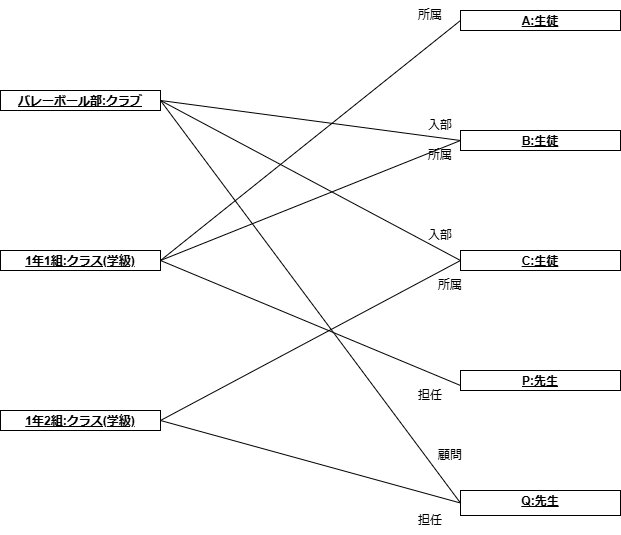

The diagram above was exported from draw.io. Its source (the exported page's mxGraphModel, read from the mxfile embedded in the PNG):
<mxGraphModel dx="1242" dy="569" grid="1" gridSize="10" guides="1" tooltips="1" connect="1" arrows="1" fold="1" page="1" pageScale="1" pageWidth="827" pageHeight="1169" math="0" shadow="0">
  <root>
    <mxCell id="0" />
    <mxCell id="1" parent="0" />
    <mxCell id="3dCf0ugigEPTsWAq5QCp-38" value="&lt;p style=&quot;margin:0px;margin-top:4px;text-align:center;text-decoration:underline;&quot;&gt;&lt;b&gt;1年1組:クラス(学級)&lt;/b&gt;&lt;/p&gt;&lt;p style=&quot;margin:0px;margin-left:8px;&quot;&gt;&lt;br&gt;&lt;/p&gt;" style="verticalAlign=top;align=left;overflow=fill;html=1;whiteSpace=wrap;" parent="1" vertex="1">
      <mxGeometry x="110" y="300" width="160" height="20" as="geometry" />
    </mxCell>
    <mxCell id="3dCf0ugigEPTsWAq5QCp-43" value="&lt;p style=&quot;margin:0px;margin-top:4px;text-align:center;text-decoration:underline;&quot;&gt;&lt;b&gt;P:先生&lt;/b&gt;&lt;/p&gt;&lt;p style=&quot;margin:0px;margin-left:8px;&quot;&gt;&lt;br&gt;&lt;/p&gt;" style="verticalAlign=top;align=left;overflow=fill;html=1;whiteSpace=wrap;" parent="1" vertex="1">
      <mxGeometry x="570" y="420" width="160" height="20" as="geometry" />
    </mxCell>
    <mxCell id="3dCf0ugigEPTsWAq5QCp-46" value="&lt;p style=&quot;margin:0px;margin-top:4px;text-align:center;text-decoration:underline;&quot;&gt;&lt;b&gt;A:生徒&lt;/b&gt;&lt;/p&gt;" style="verticalAlign=top;align=left;overflow=fill;html=1;whiteSpace=wrap;" parent="1" vertex="1">
      <mxGeometry x="570" y="60" width="160" height="20" as="geometry" />
    </mxCell>
    <mxCell id="3dCf0ugigEPTsWAq5QCp-47" value="&lt;p style=&quot;margin:0px;margin-top:4px;text-align:center;text-decoration:underline;&quot;&gt;&lt;b&gt;バレーボール部:クラブ&lt;/b&gt;&lt;/p&gt;" style="verticalAlign=top;align=left;overflow=fill;html=1;whiteSpace=wrap;" parent="1" vertex="1">
      <mxGeometry x="110" y="140" width="160" height="20" as="geometry" />
    </mxCell>
    <mxCell id="3dCf0ugigEPTsWAq5QCp-48" value="&lt;p style=&quot;margin:0px;margin-top:4px;text-align:center;text-decoration:underline;&quot;&gt;&lt;b&gt;Q:先生&lt;/b&gt;&lt;/p&gt;&lt;p style=&quot;margin:0px;margin-left:8px;&quot;&gt;&lt;br&gt;&lt;/p&gt;" style="verticalAlign=top;align=left;overflow=fill;html=1;whiteSpace=wrap;" parent="1" vertex="1">
      <mxGeometry x="570" y="540" width="160" height="25" as="geometry" />
    </mxCell>
    <mxCell id="3dCf0ugigEPTsWAq5QCp-49" value="&lt;p style=&quot;margin:0px;margin-top:4px;text-align:center;text-decoration:underline;&quot;&gt;&lt;b&gt;1年2組:クラス(学級)&lt;/b&gt;&lt;/p&gt;&lt;p style=&quot;margin:0px;margin-left:8px;&quot;&gt;&lt;br&gt;&lt;/p&gt;" style="verticalAlign=top;align=left;overflow=fill;html=1;whiteSpace=wrap;" parent="1" vertex="1">
      <mxGeometry x="110" y="460" width="160" height="20" as="geometry" />
    </mxCell>
    <mxCell id="3dCf0ugigEPTsWAq5QCp-50" value="&lt;p style=&quot;margin:0px;margin-top:4px;text-align:center;text-decoration:underline;&quot;&gt;&lt;b&gt;C:生徒&lt;/b&gt;&lt;/p&gt;&lt;p style=&quot;margin:0px;margin-left:8px;&quot;&gt;&lt;br&gt;&lt;/p&gt;" style="verticalAlign=top;align=left;overflow=fill;html=1;whiteSpace=wrap;" parent="1" vertex="1">
      <mxGeometry x="570" y="300" width="160" height="20" as="geometry" />
    </mxCell>
    <mxCell id="3dCf0ugigEPTsWAq5QCp-51" value="&lt;p style=&quot;margin:0px;margin-top:4px;text-align:center;text-decoration:underline;&quot;&gt;&lt;b&gt;B:生徒&lt;/b&gt;&lt;/p&gt;&lt;p style=&quot;margin:0px;margin-left:8px;&quot;&gt;&lt;br&gt;&lt;/p&gt;" style="verticalAlign=top;align=left;overflow=fill;html=1;whiteSpace=wrap;" parent="1" vertex="1">
      <mxGeometry x="570" y="180" width="160" height="20" as="geometry" />
    </mxCell>
    <mxCell id="3dCf0ugigEPTsWAq5QCp-56" value="" style="endArrow=none;html=1;rounded=0;entryX=0;entryY=0.5;entryDx=0;entryDy=0;exitX=1;exitY=0.5;exitDx=0;exitDy=0;" parent="1" source="3dCf0ugigEPTsWAq5QCp-38" target="3dCf0ugigEPTsWAq5QCp-46" edge="1">
      <mxGeometry width="50" height="50" relative="1" as="geometry">
        <mxPoint x="360" y="350" as="sourcePoint" />
        <mxPoint x="500" y="70" as="targetPoint" />
      </mxGeometry>
    </mxCell>
    <mxCell id="3dCf0ugigEPTsWAq5QCp-57" value="" style="endArrow=none;html=1;rounded=0;entryX=0;entryY=0.5;entryDx=0;entryDy=0;" parent="1" target="3dCf0ugigEPTsWAq5QCp-51" edge="1">
      <mxGeometry width="50" height="50" relative="1" as="geometry">
        <mxPoint x="270" y="310" as="sourcePoint" />
        <mxPoint x="410" y="200" as="targetPoint" />
      </mxGeometry>
    </mxCell>
    <mxCell id="3dCf0ugigEPTsWAq5QCp-61" value="" style="endArrow=none;html=1;rounded=0;entryX=0;entryY=0.5;entryDx=0;entryDy=0;exitX=1;exitY=0.5;exitDx=0;exitDy=0;" parent="1" source="3dCf0ugigEPTsWAq5QCp-47" target="3dCf0ugigEPTsWAq5QCp-51" edge="1">
      <mxGeometry width="50" height="50" relative="1" as="geometry">
        <mxPoint x="360" y="350" as="sourcePoint" />
        <mxPoint x="500" y="280" as="targetPoint" />
      </mxGeometry>
    </mxCell>
    <mxCell id="3dCf0ugigEPTsWAq5QCp-62" value="" style="endArrow=none;html=1;rounded=0;entryX=0;entryY=0.5;entryDx=0;entryDy=0;exitX=1;exitY=0.5;exitDx=0;exitDy=0;" parent="1" source="3dCf0ugigEPTsWAq5QCp-49" target="3dCf0ugigEPTsWAq5QCp-50" edge="1">
      <mxGeometry width="50" height="50" relative="1" as="geometry">
        <mxPoint x="360" y="350" as="sourcePoint" />
        <mxPoint x="410" y="300" as="targetPoint" />
      </mxGeometry>
    </mxCell>
    <mxCell id="3dCf0ugigEPTsWAq5QCp-63" value="" style="endArrow=none;html=1;rounded=0;entryX=0;entryY=0.5;entryDx=0;entryDy=0;" parent="1" target="3dCf0ugigEPTsWAq5QCp-50" edge="1">
      <mxGeometry width="50" height="50" relative="1" as="geometry">
        <mxPoint x="270" y="150" as="sourcePoint" />
        <mxPoint x="410" y="300" as="targetPoint" />
      </mxGeometry>
    </mxCell>
    <mxCell id="3dCf0ugigEPTsWAq5QCp-64" value="" style="endArrow=none;html=1;rounded=0;entryX=0;entryY=0.75;entryDx=0;entryDy=0;exitX=1;exitY=0.5;exitDx=0;exitDy=0;" parent="1" source="3dCf0ugigEPTsWAq5QCp-38" target="3dCf0ugigEPTsWAq5QCp-43" edge="1">
      <mxGeometry width="50" height="50" relative="1" as="geometry">
        <mxPoint x="360" y="350" as="sourcePoint" />
        <mxPoint x="410" y="300" as="targetPoint" />
      </mxGeometry>
    </mxCell>
    <mxCell id="3dCf0ugigEPTsWAq5QCp-65" value="" style="endArrow=none;html=1;rounded=0;entryX=0;entryY=0.5;entryDx=0;entryDy=0;exitX=1;exitY=0.5;exitDx=0;exitDy=0;" parent="1" source="3dCf0ugigEPTsWAq5QCp-49" target="3dCf0ugigEPTsWAq5QCp-48" edge="1">
      <mxGeometry width="50" height="50" relative="1" as="geometry">
        <mxPoint x="360" y="350" as="sourcePoint" />
        <mxPoint x="410" y="300" as="targetPoint" />
      </mxGeometry>
    </mxCell>
    <mxCell id="3dCf0ugigEPTsWAq5QCp-66" value="" style="endArrow=none;html=1;rounded=0;entryX=0;entryY=0.5;entryDx=0;entryDy=0;exitX=1;exitY=0.5;exitDx=0;exitDy=0;" parent="1" source="3dCf0ugigEPTsWAq5QCp-47" target="3dCf0ugigEPTsWAq5QCp-48" edge="1">
      <mxGeometry width="50" height="50" relative="1" as="geometry">
        <mxPoint x="360" y="350" as="sourcePoint" />
        <mxPoint x="410" y="300" as="targetPoint" />
      </mxGeometry>
    </mxCell>
    <mxCell id="3dCf0ugigEPTsWAq5QCp-67" value="担任&lt;span style=&quot;color: rgba(0, 0, 0, 0); font-family: monospace; font-size: 0px; text-align: start; text-wrap: nowrap;&quot;&gt;%3CmxGraphModel%3E%3Croot%3E%3CmxCell%20id%3D%220%22%2F%3E%3CmxCell%20id%3D%221%22%20parent%3D%220%22%2F%3E%3CmxCell%20id%3D%222%22%20value%3D%22%22%20style%3D%22edgeStyle%3DorthogonalEdgeStyle%3Brounded%3D0%3BorthogonalLoop%3D1%3BjettySize%3Dauto%3Bhtml%3D1%3B%22%20edge%3D%221%22%20parent%3D%221%22%3E%3CmxGeometry%20relative%3D%221%22%20as%3D%22geometry%22%3E%3CmxPoint%20x%3D%22680%22%20y%3D%22250%22%20as%3D%22sourcePoint%22%2F%3E%3CmxPoint%20x%3D%22680%22%20y%3D%22290%22%20as%3D%22targetPoint%22%2F%3E%3C%2FmxGeometry%3E%3C%2FmxCell%3E%3C%2Froot%3E%3C%2FmxGraphModel%3E&lt;/span&gt;" style="text;html=1;align=center;verticalAlign=middle;whiteSpace=wrap;rounded=0;" parent="1" vertex="1">
      <mxGeometry x="510" y="555" width="60" height="30" as="geometry" />
    </mxCell>
    <mxCell id="3dCf0ugigEPTsWAq5QCp-68" value="担任&lt;span style=&quot;color: rgba(0, 0, 0, 0); font-family: monospace; font-size: 0px; text-align: start; text-wrap: nowrap;&quot;&gt;%3CmxGraphModel%3E%3Croot%3E%3CmxCell%20id%3D%220%22%2F%3E%3CmxCell%20id%3D%221%22%20parent%3D%220%22%2F%3E%3CmxCell%20id%3D%222%22%20value%3D%22%22%20style%3D%22edgeStyle%3DorthogonalEdgeStyle%3Brounded%3D0%3BorthogonalLoop%3D1%3BjettySize%3Dauto%3Bhtml%3D1%3B%22%20edge%3D%221%22%20parent%3D%221%22%3E%3CmxGeometry%20relative%3D%221%22%20as%3D%22geometry%22%3E%3CmxPoint%20x%3D%22680%22%20y%3D%22250%22%20as%3D%22sourcePoint%22%2F%3E%3CmxPoint%20x%3D%22680%22%20y%3D%22290%22%20as%3D%22targetPoint%22%2F%3E%3C%2FmxGeometry%3E%3C%2FmxCell%3E%3C%2Froot%3E%3C%2FmxGraphModel%3E&lt;/span&gt;" style="text;html=1;align=center;verticalAlign=middle;whiteSpace=wrap;rounded=0;" parent="1" vertex="1">
      <mxGeometry x="510" y="430" width="60" height="30" as="geometry" />
    </mxCell>
    <mxCell id="3dCf0ugigEPTsWAq5QCp-69" value="顧問" style="text;html=1;align=center;verticalAlign=middle;whiteSpace=wrap;rounded=0;" parent="1" vertex="1">
      <mxGeometry x="530" y="490" width="60" height="30" as="geometry" />
    </mxCell>
    <mxCell id="3dCf0ugigEPTsWAq5QCp-70" value="入&lt;span style=&quot;color: rgba(0, 0, 0, 0); font-family: monospace; font-size: 0px; text-align: start; text-wrap: nowrap;&quot;&gt;%3CmxGraphModel%3E%3Croot%3E%3CmxCell%20id%3D%220%22%2F%3E%3CmxCell%20id%3D%221%22%20parent%3D%220%22%2F%3E%3CmxCell%20id%3D%222%22%20value%3D%22%E6%8B%85%E4%BB%BB%26lt%3Bspan%20style%3D%26quot%3Bcolor%3A%20rgba(0%2C%200%2C%200%2C%200)%3B%20font-family%3A%20monospace%3B%20font-size%3A%200px%3B%20text-align%3A%20start%3B%20text-wrap%3A%20nowrap%3B%26quot%3B%26gt%3B%253CmxGraphModel%253E%253Croot%253E%253CmxCell%2520id%253D%25220%2522%252F%253E%253CmxCell%2520id%253D%25221%2522%2520parent%253D%25220%2522%252F%253E%253CmxCell%2520id%253D%25222%2522%2520value%253D%2522%2522%2520style%253D%2522edgeStyle%253DorthogonalEdgeStyle%253Brounded%253D0%253BorthogonalLoop%253D1%253BjettySize%253Dauto%253Bhtml%253D1%253B%2522%2520edge%253D%25221%2522%2520parent%253D%25221%2522%253E%253CmxGeometry%2520relative%253D%25221%2522%2520as%253D%2522geometry%2522%253E%253CmxPoint%2520x%253D%2522680%2522%2520y%253D%2522250%2522%2520as%253D%2522sourcePoint%2522%252F%253E%253CmxPoint%2520x%253D%2522680%2522%2520y%253D%2522290%2522%2520as%253D%2522targetPoint%2522%252F%253E%253C%252FmxGeometry%253E%253C%252FmxCell%253E%253C%252Froot%253E%253C%252FmxGraphModel%253E%26lt%3B%2Fspan%26gt%3B%22%20style%3D%22text%3Bhtml%3D1%3Balign%3Dcenter%3BverticalAlign%3Dmiddle%3BwhiteSpace%3Dwrap%3Brounded%3D0%3B%22%20vertex%3D%221%22%20parent%3D%221%22%3E%3CmxGeometry%20x%3D%22510%22%20y%3D%22555%22%20width%3D%2260%22%20height%3D%2230%22%20as%3D%22geometry%22%2F%3E%3C%2FmxCell%3E%3C%2Froot%3E%3C%2FmxGraphModel%3E&lt;/span&gt;部&lt;span style=&quot;color: rgba(0, 0, 0, 0); font-family: monospace; font-size: 0px; text-align: start; text-wrap: nowrap;&quot;&gt;%3CmxGraphModel%3E%3Croot%3E%3CmxCell%20id%3D%220%22%2F%3E%3CmxCell%20id%3D%221%22%20parent%3D%220%22%2F%3E%3CmxCell%20id%3D%222%22%20value%3D%22%E6%8B%85%E4%BB%BB%26lt%3Bspan%20style%3D%26quot%3Bcolor%3A%20rgba(0%2C%200%2C%200%2C%200)%3B%20font-family%3A%20monospace%3B%20font-size%3A%200px%3B%20text-align%3A%20start%3B%20text-wrap%3A%20nowrap%3B%26quot%3B%26gt%3B%253CmxGraphModel%253E%253Croot%253E%253CmxCell%2520id%253D%25220%2522%252F%253E%253CmxCell%2520id%253D%25221%2522%2520parent%253D%25220%2522%252F%253E%253CmxCell%2520id%253D%25222%2522%2520value%253D%2522%2522%2520style%253D%2522edgeStyle%253DorthogonalEdgeStyle%253Brounded%253D0%253BorthogonalLoop%253D1%253BjettySize%253Dauto%253Bhtml%253D1%253B%2522%2520edge%253D%25221%2522%2520parent%253D%25221%2522%253E%253CmxGeometry%2520relative%253D%25221%2522%2520as%253D%2522geometry%2522%253E%253CmxPoint%2520x%253D%2522680%2522%2520y%253D%2522250%2522%2520as%253D%2522sourcePoint%2522%252F%253E%253CmxPoint%2520x%253D%2522680%2522%2520y%253D%2522290%2522%2520as%253D%2522targetPoint%2522%252F%253E%253C%252FmxGeometry%253E%253C%252FmxCell%253E%253C%252Froot%253E%253C%252FmxGraphModel%253E%26lt%3B%2Fspan%26gt%3B%22%20style%3D%22text%3Bhtml%3D1%3Balign%3Dcenter%3BverticalAlign%3Dmiddle%3BwhiteSpace%3Dwrap%3Brounded%3D0%3B%22%20vertex%3D%221%22%20parent%3D%221%22%3E%3CmxGeometry%20x%3D%22510%22%20y%3D%22555%22%20width%3D%2260%22%20height%3D%2230%22%20as%3D%22geometry%22%2F%3E%3C%2FmxCell%3E%3C%2Froot%3E%3C%2FmxGraphModel%3E&lt;/span&gt;" style="text;html=1;align=center;verticalAlign=middle;whiteSpace=wrap;rounded=0;" parent="1" vertex="1">
      <mxGeometry x="520" y="160" width="60" height="30" as="geometry" />
    </mxCell>
    <mxCell id="3dCf0ugigEPTsWAq5QCp-71" value="入&lt;span style=&quot;color: rgba(0, 0, 0, 0); font-family: monospace; font-size: 0px; text-align: start; text-wrap: nowrap;&quot;&gt;%3CmxGraphModel%3E%3Croot%3E%3CmxCell%20id%3D%220%22%2F%3E%3CmxCell%20id%3D%221%22%20parent%3D%220%22%2F%3E%3CmxCell%20id%3D%222%22%20value%3D%22%E6%8B%85%E4%BB%BB%26lt%3Bspan%20style%3D%26quot%3Bcolor%3A%20rgba(0%2C%200%2C%200%2C%200)%3B%20font-family%3A%20monospace%3B%20font-size%3A%200px%3B%20text-align%3A%20start%3B%20text-wrap%3A%20nowrap%3B%26quot%3B%26gt%3B%253CmxGraphModel%253E%253Croot%253E%253CmxCell%2520id%253D%25220%2522%252F%253E%253CmxCell%2520id%253D%25221%2522%2520parent%253D%25220%2522%252F%253E%253CmxCell%2520id%253D%25222%2522%2520value%253D%2522%2522%2520style%253D%2522edgeStyle%253DorthogonalEdgeStyle%253Brounded%253D0%253BorthogonalLoop%253D1%253BjettySize%253Dauto%253Bhtml%253D1%253B%2522%2520edge%253D%25221%2522%2520parent%253D%25221%2522%253E%253CmxGeometry%2520relative%253D%25221%2522%2520as%253D%2522geometry%2522%253E%253CmxPoint%2520x%253D%2522680%2522%2520y%253D%2522250%2522%2520as%253D%2522sourcePoint%2522%252F%253E%253CmxPoint%2520x%253D%2522680%2522%2520y%253D%2522290%2522%2520as%253D%2522targetPoint%2522%252F%253E%253C%252FmxGeometry%253E%253C%252FmxCell%253E%253C%252Froot%253E%253C%252FmxGraphModel%253E%26lt%3B%2Fspan%26gt%3B%22%20style%3D%22text%3Bhtml%3D1%3Balign%3Dcenter%3BverticalAlign%3Dmiddle%3BwhiteSpace%3Dwrap%3Brounded%3D0%3B%22%20vertex%3D%221%22%20parent%3D%221%22%3E%3CmxGeometry%20x%3D%22510%22%20y%3D%22555%22%20width%3D%2260%22%20height%3D%2230%22%20as%3D%22geometry%22%2F%3E%3C%2FmxCell%3E%3C%2Froot%3E%3C%2FmxGraphModel%3E&lt;/span&gt;部&lt;span style=&quot;color: rgba(0, 0, 0, 0); font-family: monospace; font-size: 0px; text-align: start; text-wrap: nowrap;&quot;&gt;%3CmxGraphModel%3E%3Croot%3E%3CmxCell%20id%3D%220%22%2F%3E%3CmxCell%20id%3D%221%22%20parent%3D%220%22%2F%3E%3CmxCell%20id%3D%222%22%20value%3D%22%E6%8B%85%E4%BB%BB%26lt%3Bspan%20style%3D%26quot%3Bcolor%3A%20rgba(0%2C%200%2C%200%2C%200)%3B%20font-family%3A%20monospace%3B%20font-size%3A%200px%3B%20text-align%3A%20start%3B%20text-wrap%3A%20nowrap%3B%26quot%3B%26gt%3B%253CmxGraphModel%253E%253Croot%253E%253CmxCell%2520id%253D%25220%2522%252F%253E%253CmxCell%2520id%253D%25221%2522%2520parent%253D%25220%2522%252F%253E%253CmxCell%2520id%253D%25222%2522%2520value%253D%2522%2522%2520style%253D%2522edgeStyle%253DorthogonalEdgeStyle%253Brounded%253D0%253BorthogonalLoop%253D1%253BjettySize%253Dauto%253Bhtml%253D1%253B%2522%2520edge%253D%25221%2522%2520parent%253D%25221%2522%253E%253CmxGeometry%2520relative%253D%25221%2522%2520as%253D%2522geometry%2522%253E%253CmxPoint%2520x%253D%2522680%2522%2520y%253D%2522250%2522%2520as%253D%2522sourcePoint%2522%252F%253E%253CmxPoint%2520x%253D%2522680%2522%2520y%253D%2522290%2522%2520as%253D%2522targetPoint%2522%252F%253E%253C%252FmxGeometry%253E%253C%252FmxCell%253E%253C%252Froot%253E%253C%252FmxGraphModel%253E%26lt%3B%2Fspan%26gt%3B%22%20style%3D%22text%3Bhtml%3D1%3Balign%3Dcenter%3BverticalAlign%3Dmiddle%3BwhiteSpace%3Dwrap%3Brounded%3D0%3B%22%20vertex%3D%221%22%20parent%3D%221%22%3E%3CmxGeometry%20x%3D%22510%22%20y%3D%22555%22%20width%3D%2260%22%20height%3D%2230%22%20as%3D%22geometry%22%2F%3E%3C%2FmxCell%3E%3C%2Froot%3E%3C%2FmxGraphModel%3E&lt;/span&gt;" style="text;html=1;align=center;verticalAlign=middle;whiteSpace=wrap;rounded=0;" parent="1" vertex="1">
      <mxGeometry x="520" y="270" width="60" height="30" as="geometry" />
    </mxCell>
    <mxCell id="3dCf0ugigEPTsWAq5QCp-73" value="所属" style="text;html=1;align=center;verticalAlign=middle;whiteSpace=wrap;rounded=0;" parent="1" vertex="1">
      <mxGeometry x="530" y="320" width="60" height="30" as="geometry" />
    </mxCell>
    <mxCell id="3dCf0ugigEPTsWAq5QCp-74" value="所属" style="text;html=1;align=center;verticalAlign=middle;whiteSpace=wrap;rounded=0;" parent="1" vertex="1">
      <mxGeometry x="520" y="190" width="60" height="30" as="geometry" />
    </mxCell>
    <mxCell id="3dCf0ugigEPTsWAq5QCp-75" value="所属" style="text;html=1;align=center;verticalAlign=middle;whiteSpace=wrap;rounded=0;" parent="1" vertex="1">
      <mxGeometry x="510" y="50" width="60" height="30" as="geometry" />
    </mxCell>
  </root>
</mxGraphModel>